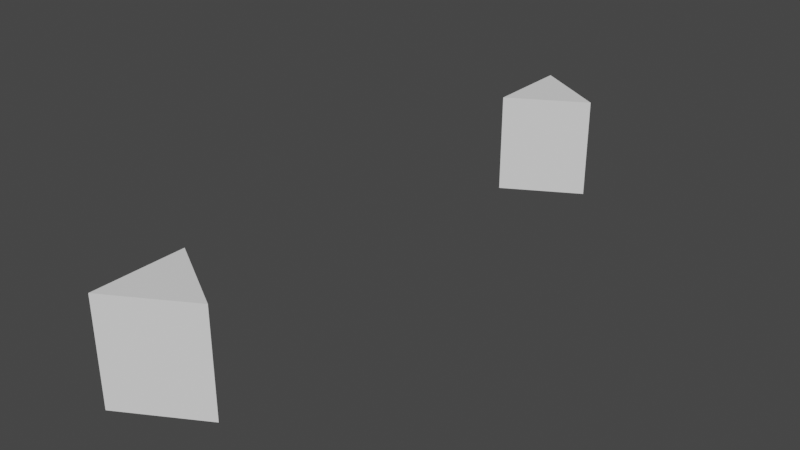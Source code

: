 # Source: invalid_trees.blend  (saved by Blender 4.0.19; exported with 4.5.12 LTS)
import bpy
from mathutils import Matrix  # noqa: F401  (used for matrix-valued properties, if any)

bpy.ops.wm.read_factory_settings(use_empty=True)
scene = bpy.context.scene
scene.name = 'Scene'

# ---- materials (node trees are filled in below, after node groups)
mat_material = bpy.data.materials.new('Material')
mat_material.alpha_threshold = 0.0
mat_material.use_transparent_shadow = False
mat_material.roughness = 0.5
mat_material.line_color = (0.0, 0.0, 0.0, 1.0)

# ---- node groups
ng_zone_nest_cycle = bpy.data.node_groups.new('Zone Nest Cycle', 'GeometryNodeTree')
_s = ng_zone_nest_cycle.interface.new_socket(name='Geometry', in_out='OUTPUT', socket_type='NodeSocketGeometry')
_s = ng_zone_nest_cycle.interface.new_socket(name='Geometry', in_out='INPUT', socket_type='NodeSocketGeometry')
ng_zone_nest_cycle.is_modifier = True
_N = ng_zone_nest_cycle.nodes; _L = ng_zone_nest_cycle.links
n0 = _N.new('NodeGroupInput'); n0.name = 'Group Input'; n0.location = (-340, 0)
n1 = _N.new('NodeGroupOutput'); n1.name = 'Group Output'; n1.location = (200, 0)
n2 = _N.new('GeometryNodeSimulationInput'); n2.name = 'Simulation Input'; n2.location = (-459, 546)
n3 = _N.new('GeometryNodeSimulationOutput'); n3.name = 'Simulation Output'; n3.location = (-159, 546)
n4 = _N.new('GeometryNodeSimulationInput'); n4.name = 'Simulation Input.001'; n4.location = (-462, 330)
n5 = _N.new('GeometryNodeSimulationOutput'); n5.name = 'Simulation Output.001'; n5.location = (-162, 330)
n2.pair_with_output(n3)
n4.pair_with_output(n5)
_L.new(n4.outputs[1], n3.inputs[1])
_L.new(n2.outputs[1], n5.inputs[1])
n1.is_active_output = True
ng_zone_cycle = bpy.data.node_groups.new('Zone Cycle', 'GeometryNodeTree')
_s = ng_zone_cycle.interface.new_socket(name='Geometry', in_out='OUTPUT', socket_type='NodeSocketGeometry')
_s = ng_zone_cycle.interface.new_socket(name='Geometry', in_out='INPUT', socket_type='NodeSocketGeometry')
ng_zone_cycle.is_modifier = True
_N = ng_zone_cycle.nodes; _L = ng_zone_cycle.links
n0 = _N.new('NodeGroupInput'); n0.name = 'Group Input'; n0.location = (-340, 0)
n1 = _N.new('NodeGroupOutput'); n1.name = 'Group Output'; n1.location = (200, 0)
n2 = _N.new('GeometryNodeSimulationInput'); n2.name = 'Simulation Input'; n2.location = (-238, 228)
n3 = _N.new('GeometryNodeSimulationOutput'); n3.name = 'Simulation Output'; n3.location = (-37, 301)
n2.pair_with_output(n3)
_L.new(n3.outputs[0], n2.inputs[0])
_L.new(n3.outputs[0], n1.inputs[0])
n1.is_active_output = True
ng_reroute_loop = bpy.data.node_groups.new('Reroute Loop', 'GeometryNodeTree')
_s = ng_reroute_loop.interface.new_socket(name='Geometry', in_out='OUTPUT', socket_type='NodeSocketGeometry')
_s = ng_reroute_loop.interface.new_socket(name='Geometry', in_out='INPUT', socket_type='NodeSocketGeometry')
ng_reroute_loop.is_modifier = True
_N = ng_reroute_loop.nodes; _L = ng_reroute_loop.links
n0 = _N.new('NodeGroupOutput'); n0.name = 'Group Output'; n0.location = (200, 0)
n1 = _N.new('NodeGroupInput'); n1.name = 'Group Input'; n1.location = (-535, -6)
n2 = _N.new('NodeReroute'); n2.name = 'Reroute'; n2.location = (-216, 10)
n2.width = 16
n2.socket_idname = 'NodeSocketFloat'
n3 = _N.new('NodeReroute'); n3.name = 'Reroute.002'; n3.location = (-239, 126)
n3.width = 16
n3.socket_idname = 'NodeSocketFloat'
n4 = _N.new('NodeReroute'); n4.name = 'Reroute.003'; n4.location = (-323, 37)
n4.width = 16
n4.socket_idname = 'NodeSocketFloat'
n5 = _N.new('NodeReroute'); n5.name = 'Reroute.001'; n5.location = (-137, 61)
n5.width = 16
n5.socket_idname = 'NodeSocketFloat'
n6 = _N.new('GeometryNodeSubdivideMesh'); n6.name = 'Subdivide Mesh'; n6.location = (-46, 33)
n7 = _N.new('ShaderNodeClamp'); n7.name = 'Clamp'; n7.location = (-71, 33)
n7.inputs[2].default_value = 11.0
_L.new(n6.outputs[0], n0.inputs[0])
_L.new(n1.outputs[0], n6.inputs[0])
_L.new(n2.outputs[0], n5.inputs[0])
_L.new(n5.outputs[0], n3.inputs[0])
_L.new(n3.outputs[0], n4.inputs[0])
_L.new(n4.outputs[0], n2.inputs[0])
_L.new(n7.outputs[0], n6.inputs[1])
n0.is_active_output = True
ng_normal_cycle = bpy.data.node_groups.new('Normal Cycle', 'GeometryNodeTree')
_s = ng_normal_cycle.interface.new_socket(name='Geometry', in_out='OUTPUT', socket_type='NodeSocketGeometry')
_s = ng_normal_cycle.interface.new_socket(name='Geometry', in_out='INPUT', socket_type='NodeSocketGeometry')
ng_normal_cycle.is_modifier = True
_N = ng_normal_cycle.nodes; _L = ng_normal_cycle.links
n0 = _N.new('NodeGroupOutput'); n0.name = 'Group Output'; n0.location = (200, 0)
n1 = _N.new('NodeGroupInput'); n1.name = 'Group Input'; n1.location = (-628, 0)
n2 = _N.new('GeometryNodeJoinGeometry'); n2.name = 'Join Geometry'; n2.location = (-328, 8)
n3 = _N.new('GeometryNodeSetPosition'); n3.name = 'Set Position'; n3.location = (-95, -2)
n4 = _N.new('NodeReroute'); n4.name = 'Reroute'; n4.location = (91, 150)
n4.width = 16
n4.socket_idname = 'NodeSocketGeometry'
_L.new(n3.outputs[0], n0.inputs[0])
_L.new(n2.outputs[0], n3.inputs[0])
_L.new(n3.outputs[0], n4.inputs[0])
_L.new(n1.outputs[0], n2.inputs[0])
_L.new(n4.outputs[0], n2.inputs[0])
n0.is_active_output = True
ng_from_zone_to_output = bpy.data.node_groups.new('From Zone to Output', 'GeometryNodeTree')
_s = ng_from_zone_to_output.interface.new_socket(name='Geometry', in_out='OUTPUT', socket_type='NodeSocketGeometry')
_s = ng_from_zone_to_output.interface.new_socket(name='Geometry', in_out='INPUT', socket_type='NodeSocketGeometry')
ng_from_zone_to_output.is_modifier = True
_N = ng_from_zone_to_output.nodes; _L = ng_from_zone_to_output.links
n0 = _N.new('NodeGroupInput'); n0.name = 'Group Input'; n0.location = (-340, 0)
n1 = _N.new('NodeGroupOutput'); n1.name = 'Group Output'; n1.location = (200, 0)
n2 = _N.new('GeometryNodeSimulationOutput'); n2.name = 'Simulation Output'; n2.location = (37, 212)
n3 = _N.new('GeometryNodeSimulationInput'); n3.name = 'Simulation Input'; n3.location = (-263, 212)
n3.pair_with_output(n2)
_L.new(n3.outputs[1], n2.inputs[1])
_L.new(n3.outputs[1], n1.inputs[0])
n1.is_active_output = True
ng_node_in_multiple_zones = bpy.data.node_groups.new('Node in multiple Zones', 'GeometryNodeTree')
_s = ng_node_in_multiple_zones.interface.new_socket(name='Geometry', in_out='OUTPUT', socket_type='NodeSocketGeometry')
_s = ng_node_in_multiple_zones.interface.new_socket(name='Geometry', in_out='INPUT', socket_type='NodeSocketGeometry')
ng_node_in_multiple_zones.is_modifier = True
_N = ng_node_in_multiple_zones.nodes; _L = ng_node_in_multiple_zones.links
n0 = _N.new('NodeGroupInput'); n0.name = 'Group Input'; n0.location = (-340, 0)
n1 = _N.new('NodeGroupOutput'); n1.name = 'Group Output'; n1.location = (200, 0)
n2 = _N.new('GeometryNodeSimulationOutput'); n2.name = 'Simulation Output'; n2.location = (26, 188)
n3 = _N.new('GeometryNodeSimulationOutput'); n3.name = 'Simulation Output.001'; n3.location = (22, 472)
n4 = _N.new('GeometryNodeJoinGeometry'); n4.name = 'Join Geometry'; n4.location = (-75, 313)
n5 = _N.new('GeometryNodeSimulationInput'); n5.name = 'Simulation Input.001'; n5.location = (-278, 472)
n6 = _N.new('GeometryNodeSimulationInput'); n6.name = 'Simulation Input'; n6.location = (-274, 188)
n5.pair_with_output(n3)
n6.pair_with_output(n2)
_L.new(n0.outputs[0], n1.inputs[0])
_L.new(n5.outputs[1], n4.inputs[0])
_L.new(n6.outputs[1], n4.inputs[0])
n1.is_active_output = True
ng_cyclic_zones = bpy.data.node_groups.new('Cyclic Zones', 'GeometryNodeTree')
_s = ng_cyclic_zones.interface.new_socket(name='Geometry', in_out='OUTPUT', socket_type='NodeSocketGeometry')
_s = ng_cyclic_zones.interface.new_socket(name='Geometry', in_out='INPUT', socket_type='NodeSocketGeometry')
ng_cyclic_zones.is_modifier = True
_N = ng_cyclic_zones.nodes; _L = ng_cyclic_zones.links
n0 = _N.new('NodeGroupInput'); n0.name = 'Group Input'; n0.location = (-343, -180)
n1 = _N.new('NodeGroupOutput'); n1.name = 'Group Output'; n1.location = (197, -180)
n2 = _N.new('GeometryNodeRepeatInput'); n2.name = 'Repeat Input'; n2.location = (-713, 252)
n2.label = 'A_in'
n3 = _N.new('GeometryNodeRepeatInput'); n3.name = 'Repeat Input.001'; n3.location = (-508, 243)
n3.label = 'B_in'
n4 = _N.new('GeometryNodeRepeatOutput'); n4.name = 'Repeat Output.001'; n4.location = (-14, 231)
n4.label = 'B_out'
n5 = _N.new('GeometryNodeRepeatOutput'); n5.name = 'Repeat Output'; n5.location = (208, 284)
n5.label = 'A_out'
n6 = _N.new('GeometryNodeMeshCube'); n6.name = 'Cube'; n6.location = (0, -204)
n6.inputs[0].default_value = (2.4, 1.0, 1.0)
n7 = _N.new('GeometryNodeRepeatInput'); n7.name = 'Repeat Input.002'; n7.location = (-296, 203)
n7.label = 'C_in'
n8 = _N.new('GeometryNodeRepeatOutput'); n8.name = 'Repeat Output.002'; n8.location = (-63, 49)
n8.label = 'C_out'
n2.pair_with_output(n5)
n3.pair_with_output(n4)
n7.pair_with_output(n8)
_L.new(n2.outputs[1], n3.inputs[1])
_L.new(n4.outputs[0], n5.inputs[0])
_L.new(n6.outputs[0], n1.inputs[0])
_L.new(n3.outputs[1], n7.inputs[1])
_L.new(n7.outputs[1], n4.inputs[0])
n1.is_active_output = True
ng_geometry_nodes = bpy.data.node_groups.new('Geometry Nodes', 'GeometryNodeTree')
_s = ng_geometry_nodes.interface.new_socket(name='Geometry', in_out='OUTPUT', socket_type='NodeSocketGeometry')
_s = ng_geometry_nodes.interface.new_socket(name='Geometry', in_out='INPUT', socket_type='NodeSocketGeometry')
ng_geometry_nodes.is_modifier = True
_N = ng_geometry_nodes.nodes; _L = ng_geometry_nodes.links
n0 = _N.new('NodeGroupInput'); n0.name = 'Group Input'; n0.location = (-778, 254)
n1 = _N.new('GeometryNodeMeshCylinder'); n1.name = 'Cylinder'; n1.location = (-106, 506)
n1.hide = True
n1.inputs[0].default_value = 3
n2 = _N.new('GeometryNodeGroup'); n2.name = 'Group.005'; n2.location = (-106, 458)
n2.node_tree = ng_zone_nest_cycle
n3 = _N.new('GeometryNodeGroup'); n3.name = 'Group.004'; n3.location = (-106, 344)
n3.node_tree = ng_zone_cycle
n4 = _N.new('GeometryNodeGroup'); n4.name = 'Group.003'; n4.location = (-106, 221)
n4.node_tree = ng_reroute_loop
n5 = _N.new('GeometryNodeGroup'); n5.name = 'Group.002'; n5.location = (-106, 101)
n5.node_tree = ng_normal_cycle
n6 = _N.new('GeometryNodeJoinGeometry'); n6.name = 'Join Geometry'; n6.location = (143, 310)
n7 = _N.new('NodeGroupOutput'); n7.name = 'Group Output'; n7.location = (356, 301)
n8 = _N.new('GeometryNodeGroup'); n8.name = 'Group.001'; n8.location = (-106, -132)
n8.node_tree = ng_from_zone_to_output
n9 = _N.new('GeometryNodeGroup'); n9.name = 'Group'; n9.location = (-106, -10)
n9.node_tree = ng_node_in_multiple_zones
n10 = _N.new('GeometryNodeGroup'); n10.name = 'Group.006'; n10.location = (-106, -264)
n10.node_tree = ng_cyclic_zones
_L.new(n6.outputs[0], n7.inputs[0])
_L.new(n2.outputs[0], n6.inputs[0])
_L.new(n1.outputs[0], n6.inputs[0])
_L.new(n3.outputs[0], n6.inputs[0])
_L.new(n4.outputs[0], n6.inputs[0])
_L.new(n5.outputs[0], n6.inputs[0])
_L.new(n9.outputs[0], n6.inputs[0])
_L.new(n8.outputs[0], n6.inputs[0])
_L.new(n10.outputs[0], n6.inputs[0])
n7.is_active_output = True

# ---- material node trees
mat_material.use_nodes = True; mat_material.node_tree.nodes.clear()
_N = mat_material.node_tree.nodes; _L = mat_material.node_tree.links
n0 = _N.new('ShaderNodeOutputMaterial'); n0.name = 'Material Output'; n0.location = (300, 300)
n1 = _N.new('ShaderNodeBsdfPrincipled'); n1.name = 'Principled BSDF'; n1.location = (10, 300)
n1.distribution = 'GGX'
n1.subsurface_method = 'RANDOM_WALK_SKIN'
n1.inputs[3].default_value = 1.45
n1.inputs[27].default_value = (0.0, 0.0, 0.0, 1.0)
n1.inputs[28].default_value = 1.0
_L.new(n1.outputs[0], n0.inputs[0])
n0.is_active_output = True

# ---- world
world_world = bpy.data.worlds.new('World'); scene.world = world_world
world_world.use_nodes = True; world_world.node_tree.nodes.clear()
_N = world_world.node_tree.nodes; _L = world_world.node_tree.links
n0 = _N.new('ShaderNodeOutputWorld'); n0.name = 'World Output'; n0.location = (300, 300)
n1 = _N.new('ShaderNodeBackground'); n1.name = 'Background'; n1.location = (10, 300)
n1.inputs[0].default_value = (0.05088, 0.05088, 0.05088, 1.0)
_L.new(n1.outputs[0], n0.inputs[0])
n0.is_active_output = True
world_world.color = (0.05088, 0.05088, 0.05088)
world_world.use_sun_shadow = False
world_world.sun_shadow_jitter_overblur = 0.0

# ---- meshes
me_cube = bpy.data.meshes.new('Cube')
me_cube.from_pydata([(1.0, 1.0, 1.0), (1.0, 1.0, -1.0), (1.0, -1.0, 1.0), (1.0, -1.0, -1.0), (-1.0, 1.0, 1.0), (-1.0, 1.0, -1.0), (-1.0, -1.0, 1.0), (-1.0, -1.0, -1.0)], [], [(0, 4, 6, 2), (3, 2, 6, 7), (7, 6, 4, 5), (5, 1, 3, 7), (1, 0, 2, 3), (5, 4, 0, 1)])
_uv = me_cube.uv_layers.new(name='UVMap')
_uv.uv.foreach_set('vector', [0.625, 0.5, 0.875, 0.5, 0.875, 0.75, 0.625, 0.75, 0.375, 0.75, 0.625, 0.75, 0.625, 1.0, 0.375, 1.0, 0.375, 0.0, 0.625, 0.0, 0.625, 0.25, 0.375, 0.25, 0.125, 0.5, 0.375, 0.5, 0.375, 0.75, 0.125, 0.75, 0.375, 0.5, 0.625, 0.5, 0.625, 0.75, 0.375, 0.75, 0.375, 0.25, 0.625, 0.25, 0.625, 0.5, 0.375, 0.5])
me_cube.materials.append(mat_material)
me_cube.use_mirror_vertex_groups = False
me_cube.update()
me_cube_002 = bpy.data.meshes.new('Cube.002')
me_cube_002.from_pydata([(1.0, 0.0, 1.0), (-0.5, 0.866, 1.0), (-0.5, -0.866, 1.0), (1.0, 0.0, -1.0), (-0.5, 0.866, -1.0), (-0.5, -0.866, -1.0)], [], [(0, 1, 2), (0, 3, 4, 1), (1, 4, 5, 2), (2, 5, 3, 0), (5, 4, 3)])
me_cube_002.materials.append(None)
me_cube_002.update()

# ---- objects
ob_test_object = bpy.data.objects.new('test_object', me_cube)
ob_expected_object = bpy.data.objects.new('expected_object', me_cube_002)

# ---- transforms, parenting, visibility, modifiers, constraints
ob_test_object.location = (0.0, 0.0, 0.0)
ob_test_object.lock_rotations_4d = False
ob_test_object.empty_display_type = 'ARROWS'
ob_test_object.lineart.crease_threshold = 0.0
_m = ob_test_object.modifiers.new('Final', 'NODES')
_m.node_group = ng_geometry_nodes
ob_expected_object.location = (0.0, 10.0, 0.0)
ob_expected_object.lock_rotations_4d = False
ob_expected_object.empty_display_type = 'ARROWS'
ob_expected_object.lineart.crease_threshold = 0.0

# ---- collection membership
scene.collection.objects.link(ob_test_object)
scene.collection.objects.link(ob_expected_object)

# ---- scene / render settings (as saved in the file)
scene.frame_start = 1; scene.frame_end = 250; scene.frame_set(1)
scene.render.engine = 'BLENDER_EEVEE_NEXT'
scene.cycles.sampling_pattern = 'TABULATED_SOBOL'
scene.view_settings.view_transform = 'Filmic'
bpy.context.view_layer.update()

# ---- added for rendering (the .blend has no active camera and no usable light): camera, sun
cam_auto = bpy.data.cameras.new('AutoCamera')
cam_auto.lens = 50.0
cam_auto.sensor_width = 36.0
cam_auto.clip_end = 1000.0
ob_auto_camera = bpy.data.objects.new('AutoCamera', cam_auto)
scene.collection.objects.link(ob_auto_camera)
ob_auto_camera.location = (11.3485, -8.31819, 8.87879)
ob_auto_camera.rotation_euler = (1.09748, -7.21219e-08, 0.694738)
scene.camera = ob_auto_camera
light_auto_sun = bpy.data.lights.new('AutoSun', 'SUN')
light_auto_sun.energy = 3.0
light_auto_sun.angle = 0.0523599
ob_auto_sun = bpy.data.objects.new('AutoSun', light_auto_sun)
scene.collection.objects.link(ob_auto_sun)
ob_auto_sun.rotation_euler = (0.872665, 0.174533, 0.523599)
bpy.context.view_layer.update()
